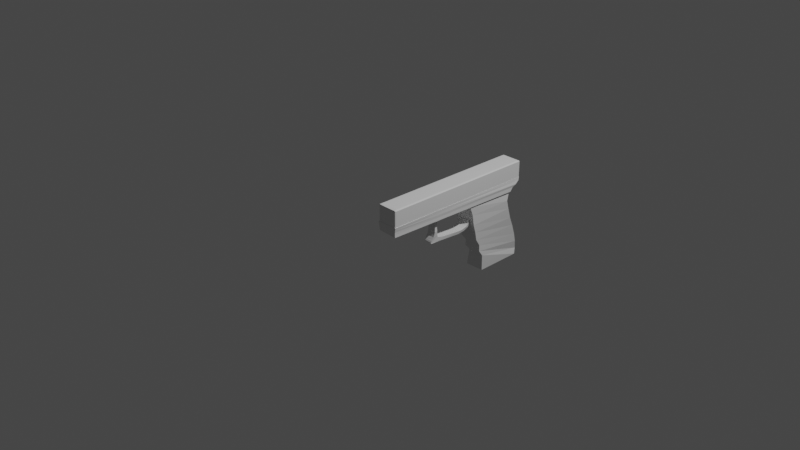 # Source: sans_nom.blend  (saved by Blender 3.4.6; exported with 4.5.12 LTS)
import bpy
from mathutils import Matrix  # noqa: F401  (used for matrix-valued properties, if any)

bpy.ops.wm.read_factory_settings(use_empty=True)
scene = bpy.context.scene
scene.name = 'Scene'

# ---- collections
col_collection = bpy.data.collections.new('Collection'); scene.collection.children.link(col_collection)

# ---- materials (node trees are filled in below, after node groups)
mat_material = bpy.data.materials.new('Material')
mat_material.alpha_threshold = 0.0
mat_material.use_transparent_shadow = False
mat_material.roughness = 0.5
mat_material.line_color = (0.0, 0.0, 0.0, 1.0)

# ---- material node trees
mat_material.use_nodes = True; mat_material.node_tree.nodes.clear()
_N = mat_material.node_tree.nodes; _L = mat_material.node_tree.links
n0 = _N.new('ShaderNodeOutputMaterial'); n0.name = 'Material Output'; n0.location = (300, 300)
n1 = _N.new('ShaderNodeBsdfPrincipled'); n1.name = 'Principled BSDF'; n1.location = (10, 300)
n1.distribution = 'GGX'
n1.subsurface_method = 'RANDOM_WALK_SKIN'
n1.inputs[3].default_value = 1.45
n1.inputs[27].default_value = (0.0, 0.0, 0.0, 1.0)
n1.inputs[28].default_value = 1.0
_L.new(n1.outputs[0], n0.inputs[0])
n0.is_active_output = True

# ---- world
world_world = bpy.data.worlds.new('World'); scene.world = world_world
world_world.use_nodes = True; world_world.node_tree.nodes.clear()
_N = world_world.node_tree.nodes; _L = world_world.node_tree.links
n0 = _N.new('ShaderNodeOutputWorld'); n0.name = 'World Output'; n0.location = (300, 300)
n1 = _N.new('ShaderNodeBackground'); n1.name = 'Background'; n1.location = (10, 300)
n1.inputs[0].default_value = (0.05088, 0.05088, 0.05088, 1.0)
_L.new(n1.outputs[0], n0.inputs[0])
n0.is_active_output = True
world_world.color = (0.05088, 0.05088, 0.05088)
world_world.use_sun_shadow = False
world_world.sun_shadow_jitter_overblur = 0.0

# ---- cameras
cam_camera = bpy.data.cameras.new('Camera')
cam_camera.clip_end = 100.0
cam_camera.ortho_scale = 7.314

# ---- lights
light_light = bpy.data.lights.new('Light', 'POINT')
light_light.transmission_factor = 0.0
light_light.energy = 1000.0
light_light.shadow_soft_size = 0.1
light_light.shadow_maximum_resolution = 0.006
light_light.use_absolute_resolution = True

# ---- meshes
me_cube = bpy.data.meshes.new('Cube')
me_cube.from_pydata([(1.0, 1.0, 1.0)], [], [])
_uv = me_cube.uv_layers.new(name='UVMap')
_uv.uv.foreach_set('vector', [])
me_cube.materials.append(mat_material)
me_cube.use_mirror_vertex_groups = False
me_cube.update()
me_cube_001 = bpy.data.meshes.new('Cube.001')
me_cube_001.from_pydata([(-1.0, -0.951, -1.0), (-1.0, -0.951, 0.919), (-0.9246, -1.0, -1.0), (-0.9697, -0.9813, -1.0), (-0.9697, -0.9813, 0.9493), (-0.9246, -1.0, 0.9944), (1.0, -0.9812, -1.0), (1.0, -0.9812, 0.8957), (0.9899, -0.9912, -1.0), (0.9688, -1.0, -1.0), (0.9688, -1.0, 0.9269), (0.9899, -0.9912, 0.9057), (0.8587, -0.963, 1.0), (0.9254, -1.0, 0.9702), (0.8587, 0.963, 1.0), (-0.9488, -1.0, 0.9702), (-0.882, -0.963, 1.0), (-1.0, 0.9812, -1.0), (-0.9815, 1.0, -0.9815), (0.9815, 1.0, -0.9815), (1.0, 0.9813, -1.0), (0.9815, 1.0, 0.888), (1.0, 0.9813, 0.8957), (-0.9815, 1.0, 0.9114), (-1.0, 0.9812, 0.919), (0.9178, 1.0, 0.9518), (0.9115, 0.9835, 0.9765), (-0.8502, 0.963, 1.0), (-0.882, 0.944, 1.0), (-0.8909, 0.9856, 0.9818), (-0.9411, 1.0, 0.9518), (-0.9488, 0.9811, 0.9702)], [], [(9, 10, 13, 15, 5, 2), (26, 29, 27, 14), (17, 20, 6, 8, 9, 2, 3, 0), (1, 0, 3, 4), (2, 5, 4, 3), (26, 13, 10, 11, 7, 22), (20, 22, 7, 6), (0, 1, 24, 17), (10, 9, 8, 11), (11, 8, 6, 7), (16, 28, 31, 15), (14, 27, 28, 16, 12), (12, 16, 15, 13), (14, 12, 13, 26), (15, 31, 24, 1, 4, 5), (29, 30, 31), (20, 17, 18, 19), (19, 21, 22, 20), (23, 18, 17, 24), (27, 29, 31, 28), (25, 30, 29, 26), (21, 25, 26, 22), (24, 31, 30, 23), (18, 23, 30, 25, 21, 19)])
_uv = me_cube_001.uv_layers.new(name='CarteUV')
_uv.uv.foreach_set('vector', [0.375, 0.7539, 0.6159, 0.7539, 0.6213, 0.7593, 0.6213, 0.9936, 0.6243, 0.9906, 0.375, 0.9906, 0.6385, 0.5016, 0.8592, 0.5018, 0.8563, 0.5046, 0.6427, 0.5046, 0.125, 0.5023, 0.375, 0.5023, 0.375, 0.7476, 0.3737, 0.7489, 0.3711, 0.75, 0.1344, 0.75, 0.1288, 0.7477, 0.125, 0.7439, 0.6149, 0.006123, 0.375, 0.006123, 0.375, 0.002332, 0.6149, 0.002332, 0.375, 0.0, 0.6149, 0.0, 0.6149, 0.002332, 0.375, 0.002332, 0.6331, 0.5021, 0.6306, 0.75, 0.6198, 0.75, 0.6145, 0.7489, 0.612, 0.7476, 0.612, 0.5023, 0.375, 0.5023, 0.612, 0.5023, 0.612, 0.7476, 0.375, 0.7476, 0.375, 0.006123, 0.6149, 0.006123, 0.6149, 0.2476, 0.375, 0.2477, 0.6159, 0.7539, 0.375, 0.7539, 0.375, 0.7502, 0.6132, 0.7502, 0.6132, 0.7502, 0.375, 0.7502, 0.375, 0.7476, 0.612, 0.7476, 0.8603, 0.7454, 0.8603, 0.507, 0.8649, 0.5024, 0.8649, 0.75, 0.6427, 0.5046, 0.8563, 0.5046, 0.8603, 0.507, 0.8603, 0.7454, 0.6427, 0.7454, 0.6427, 0.7454, 0.8603, 0.7454, 0.8649, 0.75, 0.638, 0.75, 0.6427, 0.5046, 0.6427, 0.7454, 0.6306, 0.75, 0.6331, 0.5021, 0.6213, 3.609e-09, 0.6213, 0.2476, 0.6149, 0.2476, 0.6149, 0.006123, 0.6187, 0.002332, 0.6243, 0.0, 0.6213, 0.2636, 0.619, 0.2574, 0.6213, 0.2564, 0.375, 0.5, 0.375, 0.25, 0.3773, 0.2523, 0.3773, 0.4977, 0.3773, 0.4977, 0.611, 0.4977, 0.612, 0.5023, 0.375, 0.5023, 0.6139, 0.2523, 0.3773, 0.2523, 0.375, 0.2477, 0.6149, 0.2476, 0.8563, 0.5046, 0.8592, 0.5018, 0.8649, 0.5024, 0.8603, 0.507, 0.619, 0.4897, 0.619, 0.2574, 0.6213, 0.2636, 0.6213, 0.4889, 0.611, 0.4977, 0.619, 0.4897, 0.6213, 0.4907, 0.612, 0.5, 0.6149, 0.25, 0.6213, 0.2564, 0.619, 0.2574, 0.6139, 0.2523, 0.3773, 0.2523, 0.6139, 0.2523, 0.619, 0.2574, 0.619, 0.4897, 0.611, 0.4977, 0.3773, 0.4977])
me_cube_001.update()
me_cube_002 = bpy.data.meshes.new('Cube.002')
me_cube_002.from_pydata([(-0.9538, -0.9839, -0.3309), (-1.0, -1.0, 1.0), (-0.984, 0.8664, -0.7841), (-1.0, 1.0, 1.0), (0.9418, -0.9903, -0.3823), (1.016, -0.9947, 1.015), (1.008, 0.8638, -0.7756), (0.9922, 1.007, 1.0), (-0.9902, -0.9912, 0.3509), (-0.9965, 0.9386, 0.2089), (1.067, 0.9442, 0.1146), (0.9471, -0.9927, 0.3722), (-0.9736, -0.9965, 0.6309), (-1.003, 0.9932, 0.5593), (1.014, 0.998, 0.53), (0.9814, -0.9948, 0.6782), (-0.9797, 0.9007, -0.1315), (1.014, 0.8984, -0.2145), (0.937, -0.9921, 0.01438), (-0.9726, -0.988, -0.01963), (-1.285, 0.4699, -11.74), (-1.003, 0.1966, -0.7699), (-1.251, 1.078, -11.83), (-1.0, 0.8547, -0.7399), (0.5692, 0.4725, -11.71), (0.8668, 0.2008, -0.7946), (0.3562, 1.086, -11.86), (0.8452, 0.8659, -0.7399), (-1.014, 0.326, -6.377), (-1.035, 0.9855, -6.797), (0.5824, 0.9905, -6.693), (0.7497, 0.3331, -6.265), (-1.025, 0.2448, -3.476), (-0.9956, 0.8548, -3.614), (0.8452, 0.8659, -3.476), (0.8429, 0.2684, -3.724), (-1.025, 0.9109, -5.128), (0.7308, 0.922, -5.172), (0.79, 0.3071, -5.034), (-1.067, 0.303, -5.113), (-1.023, 0.2422, -2.138), (-0.9344, 0.8254, -2.108), (0.9106, 0.8273, -2.108), (0.8452, 0.2448, -2.108), (-1.104, 1.062, -9.705), (0.3796, 1.086, -9.747), (0.6945, 0.3986, -8.345), (-1.097, 0.4029, -8.343), (-1.059, 0.4085, -7.547), (-1.11, 1.037, -8.541), (0.4537, 1.053, -8.418), (0.6946, 0.3967, -7.397), (-1.204, 1.104, -11.03), (0.2028, 1.118, -11.08), (0.6863, 0.454, -9.235), (-1.063, 0.4759, -9.302), (-0.9638, -0.3717, -0.4808), (-1.0, -0.3383, 1.0), (0.9636, -0.3769, -0.5124), (1.008, -0.3326, 1.01), (0.9869, -0.3519, 0.287), (-0.9923, -0.3528, 0.304), (0.9922, -0.3355, 0.6292), (-0.9834, -0.3382, 0.6072), (-0.9749, -0.3631, -0.05663), (0.9625, -0.3667, -0.06134), (-1.0, -0.174, 1.0), (0.969, -0.2246, -0.5447), (-0.9928, -0.1942, 0.2923), (-0.9859, -0.1748, 0.6013), (-0.9755, -0.208, -0.06581), (-0.9662, -0.2197, -0.5181), (1.006, -0.1682, 1.009), (0.9968, -0.1928, 0.2658), (0.9948, -0.1718, 0.617), (0.9688, -0.2114, -0.08014), (0.9467, -0.2252, -0.5511), (0.9777, -0.3768, -0.5245), (-0.4443, 0.2876, -2.843), (-0.4418, -0.2442, -4.268), (-0.434, 0.3153, -3.287), (-0.409, -0.2455, -3.616), (0.2717, 0.3065, -2.769), (0.3753, -0.2465, -3.619), (0.3083, 0.2917, -3.35), (0.368, -0.2326, -4.247), (-12.62, -1.117, 9.07), (-12.62, -1.117, 9.07), (-0.4491, -0.3431, -4.18), (-0.4254, -0.3735, -0.5007), (-0.431, -0.2325, -4.251), (-0.4561, -0.222, -0.5309), (-0.4326, -0.2798, -1.58), (-0.395, -0.3083, -1.678), (-0.439, -0.2757, -0.9714), (-0.4271, -0.3069, -0.9611), (-0.4319, -0.2729, -0.8294), (-0.4239, -0.3156, -0.7516), (-0.3901, -0.3047, -1.299), (-0.3976, -0.2768, -1.333), (-0.3637, -0.3138, -2.592), (-0.4157, -0.2709, -2.582), (-0.4077, -0.3106, -2.07), (-0.4173, -0.2796, -1.999), (-0.4076, -0.2672, -2.953), (-0.4011, -0.3218, -3.002), (-0.4293, -0.2445, -0.6214), (-0.4274, -0.3298, -0.628), (-0.4374, -0.3616, -3.997), (-0.4141, -0.2459, -3.598), (-0.381, -0.3314, -3.357), (-0.4132, -0.2602, -3.279), (-0.4252, -0.2403, -3.925), (-0.4602, -0.3603, -4.115), (-0.4163, -0.2567, -3.445), (-0.4157, -0.3445, -3.587), (-0.4283, -0.3532, -3.787), (-0.4181, -0.2542, -3.528), (0.3647, -0.3754, -0.5141), (0.3501, -0.2325, -4.251), (0.4156, -0.3115, -1.678), (0.3658, -0.3103, -0.9658), (0.3533, -0.32, -0.789), (0.4095, -0.3108, -1.333), (0.4412, -0.3173, -2.623), (0.4103, -0.3135, -2.11), (0.4207, -0.325, -3.031), (0.3507, -0.3381, -0.6446), (0.3449, -0.3664, -4.035), (0.3916, -0.3327, -3.343), (0.3272, -0.3658, -4.152), (0.376, -0.346, -3.613), (0.3581, -0.3584, -3.824), (0.3461, -0.3486, -4.228), (0.3338, -0.2238, -0.5423), (0.3757, -0.2804, -1.623), (0.3509, -0.2753, -0.9836), (0.3483, -0.2699, -0.8195), (0.3842, -0.2763, -1.331), (0.4101, -0.276, -2.603), (0.3823, -0.2802, -2.079), (0.379, -0.2708, -2.989), (0.362, -0.2461, -0.6355), (0.3668, -0.2466, -3.611), (0.3726, -0.2655, -3.308), (0.3573, -0.2401, -3.931), (0.3683, -0.2625, -3.475), (0.3657, -0.2594, -3.558), (-0.5313, 0.2097, -4.011), (-0.5259, 0.1835, -3.729), (0.3579, 0.2249, -4.122), (0.4271, 0.2023, -3.81), (-0.5409, 0.1778, -4.1), (-0.5443, 0.1557, -3.856), (0.3548, 0.193, -4.299), (0.4208, 0.1757, -3.907), (-0.5354, 0.2265, -3.776), (-0.5378, 0.2078, -3.554), (0.3573, 0.2466, -3.929), (0.4087, 0.2293, -3.588), (-0.5331, 0.2451, -3.579), (-0.5126, 0.2387, -3.25), (0.3817, 0.2595, -3.621), (0.3773, 0.248, -3.14), (-0.5329, 0.1538, -4.192), (-0.5371, 0.1296, -3.908), (0.3592, 0.172, -4.4), (0.4258, 0.1452, -4.003), (-0.5312, 0.1216, -4.297), (-0.5337, 0.1031, -3.965), (0.3721, 0.1306, -4.441), (0.4334, 0.113, -4.047), (-0.4985, 0.08067, -4.309), (-0.4965, 0.06413, -4.038), (0.3756, 0.08161, -4.502), (0.425, 0.06577, -4.025), (-0.4579, -0.1863, -4.231), (-0.4172, -0.1819, -3.791), (0.3689, -0.1623, -4.325), (0.3904, -0.1747, -3.819)], [(87, 86)], [(69, 66, 3, 13), (13, 3, 7, 14), (62, 59, 5, 15), (15, 5, 1, 12), (56, 58, 4, 0), (59, 57, 1, 5), (18, 11, 8, 19), (65, 60, 11, 18), (16, 9, 10, 17), (70, 68, 9, 16), (11, 15, 12, 8), (60, 62, 15, 11), (9, 13, 14, 10), (68, 69, 13, 9), (71, 70, 16, 2), (2, 16, 17, 6), (58, 65, 18, 4), (4, 18, 19, 0), (40, 21, 23, 41), (41, 23, 27, 42), (42, 27, 25, 43), (43, 25, 21, 40), (22, 26, 24, 20), (27, 23, 21, 25), (51, 31, 28, 48), (50, 30, 31, 51), (49, 29, 30, 50), (48, 28, 29, 49), (38, 35, 32, 39), (37, 34, 35, 38), (36, 33, 34, 37), (39, 32, 33, 36), (28, 39, 36, 29), (29, 36, 37, 30), (30, 37, 38, 31), (31, 38, 39, 28), (35, 43, 40, 32), (34, 42, 43, 35), (33, 41, 42, 34), (32, 40, 41, 33), (55, 47, 44, 52), (52, 44, 45, 53), (53, 45, 46, 54), (54, 46, 47, 55), (47, 48, 49, 44), (44, 49, 50, 45), (45, 50, 51, 46), (46, 51, 48, 47), (24, 54, 55, 20), (26, 53, 54, 24), (22, 52, 53, 26), (20, 55, 52, 22), (67, 75, 65, 58), (0, 19, 64, 56), (8, 12, 63, 61), (73, 74, 62, 60), (19, 8, 61, 64), (75, 73, 60, 65), (72, 66, 57, 59), (71, 67, 58, 56), (74, 72, 59, 62), (12, 1, 57, 63), (14, 7, 72, 74), (2, 6, 67, 71), (7, 3, 66, 72), (17, 10, 73, 75), (10, 14, 74, 73), (6, 17, 75, 67), (56, 64, 70, 71), (61, 63, 69, 68), (64, 61, 68, 70), (63, 57, 66, 69), (89, 107, 97, 96, 106, 91), (163, 82, 78, 161), (82, 84, 80, 78), (85, 83, 81, 79), (160, 80, 84, 162), (162, 84, 82, 163), (143, 147, 117, 109), (147, 146, 114, 117), (119, 145, 112, 90), (146, 144, 111, 114), (145, 143, 109, 112), (137, 142, 106, 96), (144, 141, 104, 111), (139, 140, 103, 101), (141, 139, 101, 104), (135, 138, 99, 92), (136, 137, 96, 94), (138, 136, 94, 99), (140, 135, 92, 103), (118, 89, 91, 134), (142, 134, 91, 106), (77, 118, 134, 76), (108, 116, 132, 128), (116, 115, 131, 132), (88, 113, 130, 133), (115, 110, 129, 131), (113, 108, 128, 130), (97, 107, 127, 122), (110, 105, 126, 129), (100, 102, 125, 124), (105, 100, 124, 126), (93, 98, 123, 120), (95, 97, 122, 121), (98, 95, 121, 123), (102, 93, 120, 125), (88, 133, 119, 90), (107, 89, 118, 127), (160, 161, 78, 80), (96, 97, 95, 94), (92, 99, 94, 95, 98, 93), (109, 117, 114, 111, 104, 101, 103, 92, 93, 102, 100, 105, 110, 115, 116, 108, 113, 88, 90, 112), (118, 134, 142, 137, 122, 127), (123, 121, 122, 118, 127, 142, 134, 137, 136, 138), (140, 139, 124, 125, 120, 123, 138, 135), (143, 83, 85, 119, 133, 130, 128, 132, 131, 129, 126, 124, 139, 141, 144, 146, 147), (152, 153, 149, 148), (154, 150, 151, 155), (152, 148, 150, 154), (155, 151, 149, 153), (167, 155, 153, 165), (164, 152, 154, 166), (166, 154, 155, 167), (164, 165, 153, 152), (148, 149, 157, 156), (150, 158, 159, 151), (148, 156, 158, 150), (151, 159, 157, 149), (156, 157, 161, 160), (158, 162, 163, 159), (156, 160, 162, 158), (159, 163, 161, 157), (168, 169, 165, 164), (170, 166, 167, 171), (168, 164, 166, 170), (171, 167, 165, 169), (175, 171, 169, 173), (172, 168, 170, 174), (174, 170, 171, 175), (172, 173, 169, 168), (176, 177, 173, 172), (178, 174, 175, 179), (176, 172, 174, 178), (179, 175, 173, 177), (83, 179, 177, 81), (79, 176, 178, 85), (85, 178, 179, 83), (79, 81, 177, 176)])
_uv = me_cube_002.uv_layers.new(name='CarteUV')
_uv.uv.foreach_set('vector', [0.5625, 0.1032, 0.625, 0.1032, 0.625, 0.25, 0.5625, 0.25, 0.5625, 0.25, 0.625, 0.25, 0.625, 0.5, 0.5625, 0.5, 0.5625, 0.6673, 0.625, 0.6673, 0.625, 0.75, 0.5625, 0.75, 0.5625, 0.75, 0.625, 0.75, 0.625, 1.0, 0.5625, 1.0, 0.125, 0.6673, 0.375, 0.6673, 0.375, 0.75, 0.125, 0.75, 0.625, 0.6673, 0.875, 0.6673, 0.875, 0.75, 0.625, 0.75, 0.4375, 0.75, 0.5, 0.75, 0.5, 1.0, 0.4375, 1.0, 0.4375, 0.6673, 0.5, 0.6673, 0.5, 0.75, 0.4375, 0.75, 0.4375, 0.25, 0.5, 0.25, 0.5, 0.5, 0.4375, 0.5, 0.4375, 0.1032, 0.5, 0.1032, 0.5, 0.25, 0.4375, 0.25, 0.5, 0.75, 0.5625, 0.75, 0.5625, 1.0, 0.5, 1.0, 0.5, 0.6673, 0.5625, 0.6673, 0.5625, 0.75, 0.5, 0.75, 0.5, 0.25, 0.5625, 0.25, 0.5625, 0.5, 0.5, 0.5, 0.5, 0.1032, 0.5625, 0.1032, 0.5625, 0.25, 0.5, 0.25, 0.375, 0.1032, 0.4375, 0.1032, 0.4375, 0.25, 0.375, 0.25, 0.375, 0.25, 0.4375, 0.25, 0.4375, 0.5, 0.375, 0.5, 0.375, 0.6673, 0.4375, 0.6673, 0.4375, 0.75, 0.375, 0.75, 0.375, 0.75, 0.4375, 0.75, 0.4375, 1.0, 0.375, 1.0, 0.5938, 0.0, 0.625, 0.0, 0.625, 0.25, 0.5938, 0.25, 0.5938, 0.25, 0.625, 0.25, 0.625, 0.5, 0.5938, 0.5, 0.5938, 0.5, 0.625, 0.5, 0.625, 0.75, 0.5938, 0.75, 0.5938, 0.75, 0.625, 0.75, 0.625, 1.0, 0.5938, 1.0, 0.125, 0.5, 0.375, 0.5, 0.375, 0.75, 0.125, 0.75, 0.625, 0.5, 0.875, 0.5, 0.875, 0.75, 0.625, 0.75, 0.4688, 0.75, 0.5, 0.75, 0.5, 1.0, 0.4688, 1.0, 0.4688, 0.5, 0.5, 0.5, 0.5, 0.75, 0.4688, 0.75, 0.4688, 0.25, 0.5, 0.25, 0.5, 0.5, 0.4688, 0.5, 0.4688, 0.0, 0.5, 0.0, 0.5, 0.25, 0.4688, 0.25, 0.5312, 0.75, 0.5625, 0.75, 0.5625, 1.0, 0.5312, 1.0, 0.5312, 0.5, 0.5625, 0.5, 0.5625, 0.75, 0.5312, 0.75, 0.5312, 0.25, 0.5625, 0.25, 0.5625, 0.5, 0.5312, 0.5, 0.5312, 0.0, 0.5625, 0.0, 0.5625, 0.25, 0.5312, 0.25, 0.5, 0.0, 0.5312, 0.0, 0.5312, 0.25, 0.5, 0.25, 0.5, 0.25, 0.5312, 0.25, 0.5312, 0.5, 0.5, 0.5, 0.5, 0.5, 0.5312, 0.5, 0.5312, 0.75, 0.5, 0.75, 0.5, 0.75, 0.5312, 0.75, 0.5312, 1.0, 0.5, 1.0, 0.5625, 0.75, 0.5938, 0.75, 0.5938, 1.0, 0.5625, 1.0, 0.5625, 0.5, 0.5938, 0.5, 0.5938, 0.75, 0.5625, 0.75, 0.5625, 0.25, 0.5938, 0.25, 0.5938, 0.5, 0.5625, 0.5, 0.5625, 0.0, 0.5938, 0.0, 0.5938, 0.25, 0.5625, 0.25, 0.4062, 0.0, 0.4375, 0.0, 0.4375, 0.25, 0.4062, 0.25, 0.4062, 0.25, 0.4375, 0.25, 0.4375, 0.5, 0.4062, 0.5, 0.4062, 0.5, 0.4375, 0.5, 0.4375, 0.75, 0.4062, 0.75, 0.4062, 0.75, 0.4375, 0.75, 0.4375, 1.0, 0.4062, 1.0, 0.4375, 0.0, 0.4688, 0.0, 0.4688, 0.25, 0.4375, 0.25, 0.4375, 0.25, 0.4688, 0.25, 0.4688, 0.5, 0.4375, 0.5, 0.4375, 0.5, 0.4688, 0.5, 0.4688, 0.75, 0.4375, 0.75, 0.4375, 0.75, 0.4688, 0.75, 0.4688, 1.0, 0.4375, 1.0, 0.375, 0.75, 0.4062, 0.75, 0.4062, 1.0, 0.375, 1.0, 0.375, 0.5, 0.4062, 0.5, 0.4062, 0.75, 0.375, 0.75, 0.375, 0.25, 0.4062, 0.25, 0.4062, 0.5, 0.375, 0.5, 0.375, 0.0, 0.4062, 0.0, 0.4062, 0.25, 0.375, 0.25, 0.375, 0.6468, 0.4375, 0.6468, 0.4375, 0.6673, 0.375, 0.6673, 0.375, 0.0, 0.4375, 0.0, 0.4375, 0.08271, 0.375, 0.08271, 0.5, 0.0, 0.5625, 0.0, 0.5625, 0.08271, 0.5, 0.08271, 0.5, 0.6468, 0.5625, 0.6468, 0.5625, 0.6673, 0.5, 0.6673, 0.4375, 0.0, 0.5, 0.0, 0.5, 0.08271, 0.4375, 0.08271, 0.4375, 0.6468, 0.5, 0.6468, 0.5, 0.6673, 0.4375, 0.6673, 0.625, 0.6468, 0.875, 0.6468, 0.875, 0.6673, 0.625, 0.6673, 0.125, 0.6468, 0.375, 0.6468, 0.375, 0.6673, 0.125, 0.6673, 0.5625, 0.6468, 0.625, 0.6468, 0.625, 0.6673, 0.5625, 0.6673, 0.5625, 0.0, 0.625, 0.0, 0.625, 0.08271, 0.5625, 0.08271, 0.5625, 0.5, 0.625, 0.5, 0.625, 0.6468, 0.5625, 0.6468, 0.125, 0.5, 0.375, 0.5, 0.375, 0.6468, 0.125, 0.6468, 0.625, 0.5, 0.875, 0.5, 0.875, 0.6468, 0.625, 0.6468, 0.4375, 0.5, 0.5, 0.5, 0.5, 0.6468, 0.4375, 0.6468, 0.5, 0.5, 0.5625, 0.5, 0.5625, 0.6468, 0.5, 0.6468, 0.375, 0.5, 0.4375, 0.5, 0.4375, 0.6468, 0.375, 0.6468, 0.375, 0.08271, 0.4375, 0.08271, 0.4375, 0.1032, 0.375, 0.1032, 0.5, 0.08271, 0.5625, 0.08271, 0.5625, 0.1032, 0.5, 0.1032, 0.4375, 0.08271, 0.5, 0.08271, 0.5, 0.1032, 0.4375, 0.1032, 0.5625, 0.08271, 0.625, 0.08271, 0.625, 0.1032, 0.5625, 0.1032, 0.625, 0.3201, 0.6094, 0.3201, 0.5937, 0.3201, 0.5938, 0.9299, 0.6094, 0.9299, 0.8049, 0.75, 0.5979, 0.5775, 0.625, 0.5775, 0.625, 0.6793, 0.5979, 0.6793, 0.625, 0.5775, 0.875, 0.5775, 0.875, 0.6793, 0.625, 0.6793, 0.125, 0.5775, 0.375, 0.5775, 0.375, 0.6793, 0.125, 0.6793, 0.5979, 0.07072, 0.625, 0.07072, 0.625, 0.1725, 0.5979, 0.1725, 0.8207, 0.5335, 0.875, 0.5775, 0.625, 0.5775, 0.5979, 0.5775, 0.3906, 0.8286, 0.3926, 0.8286, 0.3926, 0.9299, 0.3906, 0.9299, 0.3926, 0.8286, 0.3945, 0.8286, 0.3945, 0.9299, 0.3926, 0.9299, 0.375, 0.8286, 0.3828, 0.8286, 0.3828, 0.9299, 0.375, 0.9299, 0.3945, 0.8286, 0.3984, 0.8286, 0.3984, 0.9299, 0.3945, 0.9299, 0.3828, 0.8286, 0.3906, 0.8286, 0.3906, 0.9299, 0.3828, 0.9299, 0.5938, 0.8286, 0.6094, 0.8286, 0.6094, 0.9299, 0.5938, 0.9299, 0.3984, 0.8286, 0.4062, 0.8286, 0.4062, 0.9299, 0.3984, 0.9299, 0.4375, 0.8286, 0.4688, 0.8286, 0.4688, 0.9299, 0.4375, 0.9299, 0.4062, 0.8286, 0.4375, 0.8286, 0.4375, 0.9299, 0.4062, 0.9299, 0.5, 0.8286, 0.5312, 0.8286, 0.5312, 0.9299, 0.5, 0.9299, 0.5625, 0.8286, 0.5938, 0.8286, 0.5938, 0.9299, 0.5625, 0.9299, 0.5312, 0.8286, 0.5625, 0.8286, 0.5625, 0.9299, 0.5312, 0.9299, 0.4688, 0.8286, 0.5, 0.8286, 0.5, 0.9299, 0.4688, 0.9299, 0.7036, 0.5, 0.8049, 0.5, 0.8049, 0.75, 0.7036, 0.75, 0.6094, 0.8286, 0.625, 0.8286, 0.625, 0.9299, 0.6094, 0.9299, 0.625, 0.5, 0.7036, 0.5, 0.7036, 0.75, 0.625, 0.75, 0.3906, 0.3201, 0.3926, 0.3201, 0.3926, 0.4214, 0.3906, 0.4214, 0.3926, 0.3201, 0.3945, 0.3201, 0.3945, 0.4214, 0.3926, 0.4214, 0.375, 0.3201, 0.3828, 0.3201, 0.3828, 0.4214, 0.375, 0.4214, 0.3945, 0.3201, 0.3984, 0.3201, 0.3984, 0.4214, 0.3945, 0.4214, 0.3828, 0.3201, 0.3906, 0.3201, 0.3906, 0.4214, 0.3828, 0.4214, 0.5937, 0.3201, 0.6094, 0.3201, 0.6094, 0.4214, 0.5938, 0.4214, 0.3984, 0.3201, 0.4062, 0.3201, 0.4062, 0.4214, 0.3984, 0.4214, 0.4375, 0.3201, 0.4688, 0.3201, 0.4688, 0.4214, 0.4375, 0.4214, 0.4062, 0.3201, 0.4375, 0.3201, 0.4375, 0.4214, 0.4062, 0.4214, 0.5, 0.3201, 0.5312, 0.3201, 0.5313, 0.4214, 0.5, 0.4214, 0.5625, 0.3201, 0.5937, 0.3201, 0.5938, 0.4214, 0.5625, 0.4214, 0.5312, 0.3201, 0.5625, 0.3201, 0.5625, 0.4214, 0.5313, 0.4214, 0.4688, 0.3201, 0.5, 0.3201, 0.5, 0.4214, 0.4688, 0.4214, 0.1951, 0.5, 0.2964, 0.5, 0.2964, 0.75, 0.1951, 0.75, 0.6094, 0.3201, 0.625, 0.3201, 0.625, 0.4214, 0.6094, 0.4214, 0.7936, 0.6793, 0.5979, 0.6793, 0.625, 0.6793, 0.875, 0.6793, 0.5938, 0.9299, 0.5937, 0.3201, 0.5625, 0.3201, 0.5625, 0.9299, 0.5, 0.9299, 0.5312, 0.9299, 0.5625, 0.9299, 0.5625, 0.3201, 0.5312, 0.3201, 0.5, 0.3201, 0.3906, 0.9299, 0.3926, 0.9299, 0.3945, 0.9299, 0.3984, 0.9299, 0.4062, 0.9299, 0.4375, 0.9299, 0.4688, 0.9299, 0.5, 0.9299, 0.5, 0.3201, 0.4688, 0.3201, 0.4375, 0.3201, 0.4062, 0.3201, 0.3984, 0.3201, 0.3945, 0.3201, 0.3926, 0.3201, 0.3906, 0.3201, 0.3828, 0.3201, 0.1951, 0.5, 0.375, 0.9299, 0.3828, 0.9299, 0.0, 0.0, 0.0, 0.0, 0.0, 0.0, 0.0, 0.0, 0.0, 0.0, 0.0, 0.0, 0.5313, 0.4214, 0.5625, 0.4214, 0.5938, 0.4214, 0.625, 0.4214, 0.6094, 0.4214, 0.6094, 0.8286, 0.625, 0.8286, 0.5938, 0.8286, 0.5625, 0.8286, 0.5312, 0.8286, 0.4688, 0.8286, 0.4375, 0.8286, 0.4375, 0.4214, 0.4688, 0.4214, 0.5, 0.4214, 0.5313, 0.4214, 0.5312, 0.8286, 0.5, 0.8286, 0.0, 0.0, 0.0, 0.0, 0.0, 0.0, 0.0, 0.0, 0.0, 0.0, 0.0, 0.0, 0.0, 0.0, 0.0, 0.0, 0.0, 0.0, 0.0, 0.0, 0.0, 0.0, 0.0, 0.0, 0.0, 0.0, 0.0, 0.0, 0.0, 0.0, 0.0, 0.0, 0.0, 0.0, 0.6964, 0.6793, 0.5818, 0.6793, 0.5655, 0.6793, 0.6964, 0.6793, 0.7559, 0.481, 0.7559, 0.481, 0.5655, 0.5775, 0.5655, 0.5775, 0.5655, 0.07072, 0.5655, 0.07072, 0.5655, 0.1725, 0.5655, 0.1725, 0.5655, 0.5775, 0.5655, 0.5775, 0.5655, 0.6793, 0.5818, 0.6793, 0.5519, 0.5775, 0.5655, 0.5775, 0.5818, 0.6793, 0.5671, 0.6793, 0.5519, 0.07072, 0.5655, 0.07072, 0.5655, 0.1725, 0.5519, 0.1725, 0.7288, 0.4591, 0.7559, 0.481, 0.5655, 0.5775, 0.5519, 0.5775, 0.6557, 0.6793, 0.5671, 0.6793, 0.5818, 0.6793, 0.6964, 0.6793, 0.6964, 0.6793, 0.5655, 0.6793, 0.5812, 0.6793, 0.7436, 0.6793, 0.7559, 0.481, 0.7874, 0.5065, 0.5812, 0.5775, 0.5655, 0.5775, 0.5655, 0.07072, 0.5812, 0.07072, 0.5812, 0.1725, 0.5655, 0.1725, 0.5655, 0.5775, 0.5812, 0.5775, 0.5812, 0.6793, 0.5655, 0.6793, 0.7436, 0.6793, 0.5812, 0.6793, 0.5979, 0.6793, 0.7936, 0.6793, 0.7874, 0.5065, 0.8207, 0.5335, 0.5979, 0.5775, 0.5812, 0.5775, 0.5812, 0.07072, 0.5979, 0.07072, 0.5979, 0.1725, 0.5812, 0.1725, 0.5812, 0.5775, 0.5979, 0.5775, 0.5979, 0.6793, 0.5812, 0.6793, 0.6311, 0.6793, 0.5582, 0.6793, 0.5671, 0.6793, 0.6557, 0.6793, 0.7124, 0.4458, 0.7288, 0.4591, 0.5519, 0.5775, 0.5437, 0.5775, 0.5437, 0.07072, 0.5519, 0.07072, 0.5519, 0.1725, 0.5437, 0.1725, 0.5437, 0.5775, 0.5519, 0.5775, 0.5671, 0.6793, 0.5582, 0.6793, 0.5185, 0.5775, 0.5437, 0.5775, 0.5582, 0.6793, 0.5308, 0.6793, 0.5185, 0.07072, 0.5437, 0.07072, 0.5437, 0.1725, 0.5185, 0.1725, 0.6621, 0.405, 0.7124, 0.4458, 0.5437, 0.5775, 0.5185, 0.5775, 0.5556, 0.6793, 0.5308, 0.6793, 0.5582, 0.6793, 0.6311, 0.6793, 0.2133, 0.6793, 0.407, 0.6793, 0.5308, 0.6793, 0.5556, 0.6793, 0.4339, 0.2202, 0.6621, 0.405, 0.5185, 0.5775, 0.4044, 0.5775, 0.4044, 0.07072, 0.5185, 0.07072, 0.5185, 0.1725, 0.4044, 0.1725, 0.4044, 0.5775, 0.5185, 0.5775, 0.5308, 0.6793, 0.407, 0.6793, 0.375, 0.5775, 0.4044, 0.5775, 0.407, 0.6793, 0.375, 0.6793, 0.375, 0.07072, 0.4044, 0.07072, 0.4044, 0.1725, 0.375, 0.1725, 0.375, 0.1725, 0.4339, 0.2202, 0.4044, 0.5775, 0.375, 0.5775, 0.125, 0.6793, 0.375, 0.6793, 0.407, 0.6793, 0.2133, 0.6793])
me_cube_002.update()

# ---- objects
ob_cube = bpy.data.objects.new('Cube', me_cube)
ob_light = bpy.data.objects.new('Light', light_light)
ob_camera = bpy.data.objects.new('Camera', cam_camera)
ob_cube_001 = bpy.data.objects.new('Cube.001', me_cube_001)
ob_cube_002 = bpy.data.objects.new('Cube.002', me_cube_002)

# ---- transforms, parenting, visibility, modifiers, constraints
ob_cube.location = (0.0, 0.0, 0.0)
ob_cube.lock_rotations_4d = False
ob_cube.empty_display_type = 'ARROWS'
ob_cube.lineart.crease_threshold = 0.0
ob_light.location = (4.076, 1.005, 5.904)
ob_light.rotation_euler = (0.6503, 0.05522, 1.866)
ob_light.lock_rotations_4d = False
ob_light.empty_display_type = 'ARROWS'
ob_light.color = (0.0, 0.0, 0.0, 0.0)
ob_light.lineart.crease_threshold = 0.0
ob_camera.location = (7.359, -6.926, 4.958)
ob_camera.rotation_euler = (1.109, 0.0, 0.8149)
ob_camera.lock_rotations_4d = False
ob_camera.empty_display_type = 'ARROWS'
ob_camera.color = (0.0, 0.0, 0.0, 0.0)
ob_camera.display_type = 'WIRE'
ob_camera.lineart.crease_threshold = 0.0
ob_cube_001.location = (0.5064, 0.2351, 0.4198)
ob_cube_001.scale = (0.1116, 0.8666, 0.09043)
ob_cube_002.location = (0.5075, 0.2289, 0.2573)
ob_cube_002.scale = (0.1121, 0.8672, 0.07348)

# ---- collection membership
col_collection.objects.link(ob_cube)
col_collection.objects.link(ob_light)
col_collection.objects.link(ob_camera)
col_collection.objects.link(ob_cube_001)
col_collection.objects.link(ob_cube_002)

# ---- scene / render settings (as saved in the file)
scene.camera = ob_camera
scene.frame_start = 1; scene.frame_end = 250; scene.frame_set(2)
scene.render.engine = 'BLENDER_EEVEE_NEXT'
scene.cycles.sampling_pattern = 'TABULATED_SOBOL'
scene.cycles.use_light_tree = False
scene.view_settings.view_transform = 'Filmic'
bpy.context.view_layer.update()
